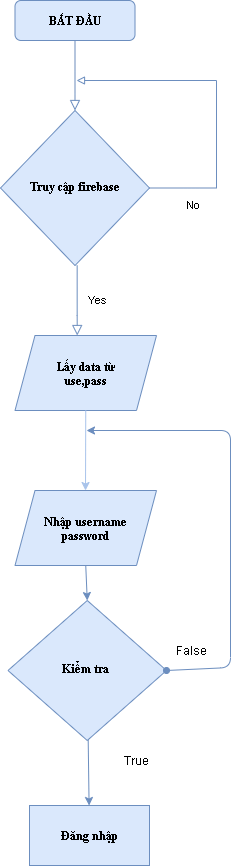

The diagram above was exported from draw.io. Its source (the exported page's mxGraphModel, read from the mxfile embedded in the PNG):
<mxGraphModel dx="723" dy="328" grid="1" gridSize="10" guides="1" tooltips="1" connect="1" arrows="1" fold="1" page="1" pageScale="1" pageWidth="827" pageHeight="1169" math="0" shadow="0">
  <root>
    <mxCell id="WIyWlLk6GJQsqaUBKTNV-0" />
    <mxCell id="WIyWlLk6GJQsqaUBKTNV-1" parent="WIyWlLk6GJQsqaUBKTNV-0" />
    <mxCell id="WIyWlLk6GJQsqaUBKTNV-2" value="" style="rounded=0;html=1;jettySize=auto;orthogonalLoop=1;fontSize=11;endArrow=block;endFill=0;endSize=8;strokeWidth=1;shadow=0;labelBackgroundColor=none;edgeStyle=orthogonalEdgeStyle;fillColor=#dae8fc;strokeColor=#6c8ebf;entryX=0.5;entryY=0;entryDx=0;entryDy=0;" parent="WIyWlLk6GJQsqaUBKTNV-1" source="WIyWlLk6GJQsqaUBKTNV-3" edge="1">
      <mxGeometry relative="1" as="geometry">
        <mxPoint x="238.5" y="330" as="targetPoint" />
      </mxGeometry>
    </mxCell>
    <mxCell id="WIyWlLk6GJQsqaUBKTNV-3" value="&lt;font face=&quot;Times New Roman&quot;&gt;&lt;b&gt;BẮT ĐẦU&lt;/b&gt;&lt;/font&gt;" style="rounded=1;whiteSpace=wrap;html=1;fontSize=12;glass=0;strokeWidth=1;shadow=0;fillColor=#dae8fc;strokeColor=#6c8ebf;" parent="WIyWlLk6GJQsqaUBKTNV-1" vertex="1">
      <mxGeometry x="178.5" y="220" width="120" height="40" as="geometry" />
    </mxCell>
    <mxCell id="WIyWlLk6GJQsqaUBKTNV-6" value="&lt;font face=&quot;Times New Roman&quot;&gt;&lt;b&gt;Truy cập firebase&lt;/b&gt;&lt;/font&gt;" style="rhombus;whiteSpace=wrap;html=1;shadow=0;fontFamily=Helvetica;fontSize=12;align=center;strokeWidth=1;spacing=6;spacingTop=-4;fillColor=#dae8fc;strokeColor=#6c8ebf;" parent="WIyWlLk6GJQsqaUBKTNV-1" vertex="1">
      <mxGeometry x="164" y="330" width="149" height="155" as="geometry" />
    </mxCell>
    <mxCell id="AIsiu-MG5DST0NXZObTe-6" value="Yes" style="rounded=0;html=1;jettySize=auto;orthogonalLoop=1;fontSize=11;endArrow=block;endFill=0;endSize=8;strokeWidth=1;shadow=0;labelBackgroundColor=none;edgeStyle=orthogonalEdgeStyle;entryX=0.5;entryY=0;entryDx=0;entryDy=0;fillColor=#dae8fc;strokeColor=#6c8ebf;" parent="WIyWlLk6GJQsqaUBKTNV-1" edge="1">
      <mxGeometry y="20" relative="1" as="geometry">
        <mxPoint as="offset" />
        <mxPoint x="240.66" y="485" as="sourcePoint" />
        <mxPoint x="240.74" y="555" as="targetPoint" />
        <Array as="points">
          <mxPoint x="241.24" y="535" />
          <mxPoint x="241.24" y="535" />
        </Array>
      </mxGeometry>
    </mxCell>
    <mxCell id="AIsiu-MG5DST0NXZObTe-14" value="&lt;font face=&quot;Times New Roman&quot;&gt;&lt;b&gt;Lấy data từ&lt;br&gt;use,pass&lt;br&gt;&lt;/b&gt;&lt;/font&gt;" style="shape=parallelogram;perimeter=parallelogramPerimeter;whiteSpace=wrap;html=1;fixedSize=1;fillColor=#dae8fc;strokeColor=#6c8ebf;" parent="WIyWlLk6GJQsqaUBKTNV-1" vertex="1">
      <mxGeometry x="178.5" y="555" width="141.5" height="75" as="geometry" />
    </mxCell>
    <mxCell id="AIsiu-MG5DST0NXZObTe-17" value="" style="endArrow=classic;html=1;exitX=0.5;exitY=1;exitDx=0;exitDy=0;fillColor=#f5f5f5;strokeColor=#A9C4EB;" parent="WIyWlLk6GJQsqaUBKTNV-1" source="AIsiu-MG5DST0NXZObTe-14" edge="1">
      <mxGeometry width="50" height="50" relative="1" as="geometry">
        <mxPoint x="400" y="650" as="sourcePoint" />
        <mxPoint x="249" y="710" as="targetPoint" />
      </mxGeometry>
    </mxCell>
    <mxCell id="N46MsckYhP8gmaXHKLmg-2" value="&lt;font face=&quot;Times New Roman&quot;&gt;&lt;b&gt;Đăng nhập&lt;/b&gt;&lt;/font&gt;" style="rounded=0;whiteSpace=wrap;html=1;fillColor=#dae8fc;strokeColor=#6c8ebf;" vertex="1" parent="WIyWlLk6GJQsqaUBKTNV-1">
      <mxGeometry x="193" y="1025" width="120" height="60" as="geometry" />
    </mxCell>
    <mxCell id="N46MsckYhP8gmaXHKLmg-6" value="No" style="rounded=0;html=1;jettySize=auto;orthogonalLoop=1;fontSize=11;endArrow=block;endFill=0;endSize=6;strokeWidth=1;shadow=0;labelBackgroundColor=none;edgeStyle=orthogonalEdgeStyle;fillColor=#dae8fc;strokeColor=#6c8ebf;exitX=1;exitY=0.5;exitDx=0;exitDy=0;" edge="1" parent="WIyWlLk6GJQsqaUBKTNV-1" source="WIyWlLk6GJQsqaUBKTNV-6">
      <mxGeometry x="-0.7204" y="-17" relative="1" as="geometry">
        <mxPoint as="offset" />
        <mxPoint x="340" y="552.5" as="sourcePoint" />
        <mxPoint x="240" y="300" as="targetPoint" />
        <Array as="points">
          <mxPoint x="380" y="408" />
          <mxPoint x="380" y="300" />
        </Array>
      </mxGeometry>
    </mxCell>
    <mxCell id="N46MsckYhP8gmaXHKLmg-14" value="" style="endArrow=classic;html=1;fillColor=#dae8fc;strokeColor=#6c8ebf;" edge="1" parent="WIyWlLk6GJQsqaUBKTNV-1">
      <mxGeometry width="50" height="50" relative="1" as="geometry">
        <mxPoint x="249" y="865" as="sourcePoint" />
        <mxPoint x="248.75" y="915" as="targetPoint" />
        <Array as="points">
          <mxPoint x="248.75" y="865" />
        </Array>
      </mxGeometry>
    </mxCell>
    <mxCell id="N46MsckYhP8gmaXHKLmg-17" value="" style="edgeStyle=none;rounded=0;orthogonalLoop=1;jettySize=auto;html=1;endSize=6;fillColor=#dae8fc;strokeColor=#6c8ebf;" edge="1" parent="WIyWlLk6GJQsqaUBKTNV-1" source="N46MsckYhP8gmaXHKLmg-15" target="N46MsckYhP8gmaXHKLmg-2">
      <mxGeometry relative="1" as="geometry" />
    </mxCell>
    <mxCell id="N46MsckYhP8gmaXHKLmg-19" value="" style="edgeStyle=none;rounded=0;orthogonalLoop=1;jettySize=auto;html=1;endSize=6;exitX=0.5;exitY=1;exitDx=0;exitDy=0;entryX=0.5;entryY=0;entryDx=0;entryDy=0;fillColor=#dae8fc;strokeColor=#6c8ebf;" edge="1" parent="WIyWlLk6GJQsqaUBKTNV-1" source="N46MsckYhP8gmaXHKLmg-18" target="N46MsckYhP8gmaXHKLmg-15">
      <mxGeometry relative="1" as="geometry">
        <mxPoint x="300" y="810" as="targetPoint" />
      </mxGeometry>
    </mxCell>
    <mxCell id="N46MsckYhP8gmaXHKLmg-15" value="&lt;font face=&quot;Times New Roman&quot;&gt;&lt;b&gt;Kiểm tra&amp;nbsp;&lt;/b&gt;&lt;/font&gt;" style="rhombus;whiteSpace=wrap;html=1;shadow=0;fontFamily=Helvetica;fontSize=12;align=center;strokeWidth=1;spacing=6;spacingTop=-4;fillColor=#dae8fc;strokeColor=#6c8ebf;" vertex="1" parent="WIyWlLk6GJQsqaUBKTNV-1">
      <mxGeometry x="171.5" y="820" width="158.5" height="140" as="geometry" />
    </mxCell>
    <mxCell id="N46MsckYhP8gmaXHKLmg-16" value="" style="endArrow=classic;html=1;fillColor=#dae8fc;strokeColor=#6c8ebf;startArrow=oval;startFill=1;strokeWidth=1;exitX=1;exitY=0.5;exitDx=0;exitDy=0;" edge="1" parent="WIyWlLk6GJQsqaUBKTNV-1" source="N46MsckYhP8gmaXHKLmg-15">
      <mxGeometry width="50" height="50" relative="1" as="geometry">
        <mxPoint x="328" y="887" as="sourcePoint" />
        <mxPoint x="250" y="650" as="targetPoint" />
        <Array as="points">
          <mxPoint x="394" y="887" />
          <mxPoint x="394" y="650" />
        </Array>
      </mxGeometry>
    </mxCell>
    <mxCell id="N46MsckYhP8gmaXHKLmg-18" value="&lt;font face=&quot;Times New Roman&quot;&gt;&lt;b&gt;Nhập username&lt;br&gt;password&lt;br&gt;&lt;/b&gt;&lt;/font&gt;" style="shape=parallelogram;perimeter=parallelogramPerimeter;whiteSpace=wrap;html=1;fixedSize=1;fillColor=#dae8fc;strokeColor=#6c8ebf;" vertex="1" parent="WIyWlLk6GJQsqaUBKTNV-1">
      <mxGeometry x="178.5" y="710" width="141.5" height="75" as="geometry" />
    </mxCell>
    <mxCell id="N46MsckYhP8gmaXHKLmg-20" value="True" style="text;html=1;align=center;verticalAlign=middle;resizable=0;points=[];autosize=1;" vertex="1" parent="WIyWlLk6GJQsqaUBKTNV-1">
      <mxGeometry x="280" y="970" width="40" height="20" as="geometry" />
    </mxCell>
    <mxCell id="N46MsckYhP8gmaXHKLmg-21" value="False" style="text;html=1;align=center;verticalAlign=middle;resizable=0;points=[];autosize=1;" vertex="1" parent="WIyWlLk6GJQsqaUBKTNV-1">
      <mxGeometry x="330" y="860" width="50" height="20" as="geometry" />
    </mxCell>
  </root>
</mxGraphModel>